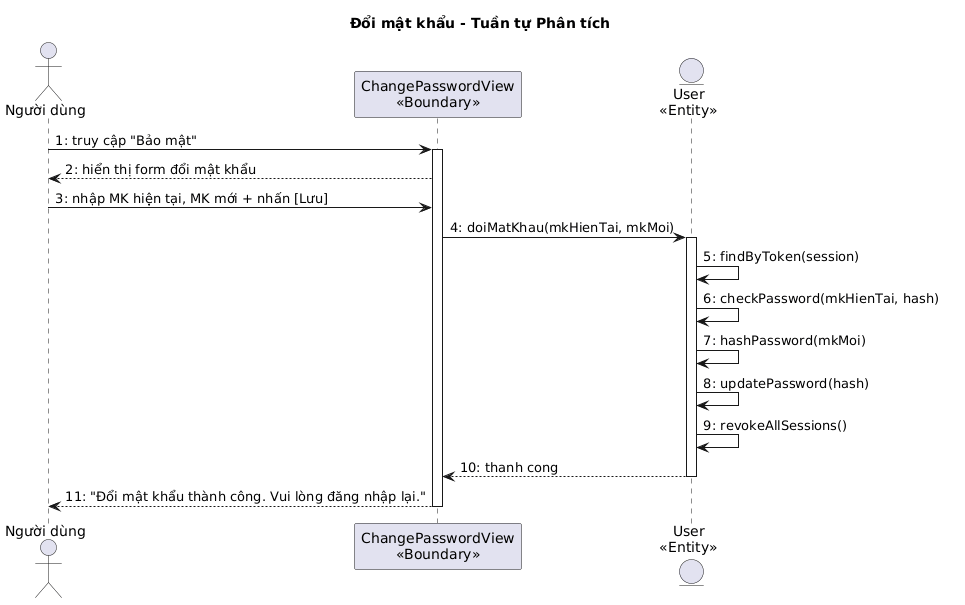

The diagram above was rendered by PlantUML. Its source (embedded in the PNG):
@startuml
title Đổi mật khẩu - Tuần tự Phân tích

actor "Người dùng" as ND
participant "ChangePasswordView\n<<Boundary>>" as B1
entity "User\n<<Entity>>" as E1

ND -> B1 : 1: truy cập "Bảo mật"
activate B1
B1 --> ND : 2: hiển thị form đổi mật khẩu
ND -> B1 : 3: nhập MK hiện tại, MK mới + nhấn [Lưu]
B1 -> E1 : 4: doiMatKhau(mkHienTai, mkMoi)
activate E1
E1 -> E1 : 5: findByToken(session)
E1 -> E1 : 6: checkPassword(mkHienTai, hash)
E1 -> E1 : 7: hashPassword(mkMoi)
E1 -> E1 : 8: updatePassword(hash)
E1 -> E1 : 9: revokeAllSessions()
E1 --> B1 : 10: thanh cong
deactivate E1
B1 --> ND : 11: "Đổi mật khẩu thành công. Vui lòng đăng nhập lại."
deactivate B1
@enduml